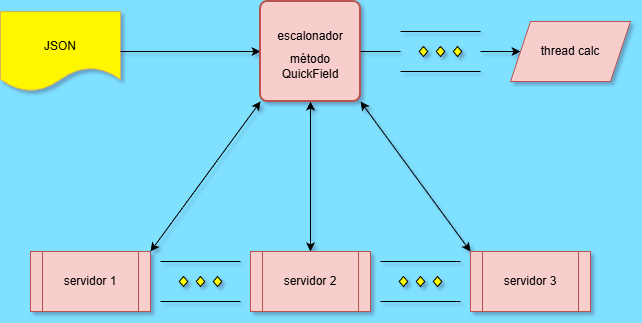

The diagram above was exported from draw.io. Its source (the exported page's mxGraphModel, read from the mxfile embedded in the PNG):
<mxGraphModel dx="983" dy="536" grid="0" gridSize="10" guides="1" tooltips="1" connect="1" arrows="1" fold="1" page="1" pageScale="1" pageWidth="827" pageHeight="1169" background="light-dark(#80E1FF,#121212)" math="0" shadow="1">
  <root>
    <mxCell id="0" />
    <mxCell id="1" parent="0" />
    <mxCell id="sFj8m9gWThUPK88psFLT-1" parent="1" style="shape=document;whiteSpace=wrap;html=1;boundedLbl=1;fillColor=light-dark(#fff700, #253b00);strokeColor=#d6b656;" value="" vertex="1">
      <mxGeometry height="80" width="120" x="70" y="90" as="geometry" />
    </mxCell>
    <mxCell id="sFj8m9gWThUPK88psFLT-3" edge="1" parent="1" source="sFj8m9gWThUPK88psFLT-1" style="endArrow=classic;html=1;rounded=0;exitX=1;exitY=0.5;exitDx=0;exitDy=0;entryX=0;entryY=0.5;entryDx=0;entryDy=0;endFill=1;" target="sFj8m9gWThUPK88psFLT-5" value="">
      <mxGeometry height="50" relative="1" width="50" as="geometry">
        <mxPoint x="390" y="430" as="sourcePoint" />
        <mxPoint x="320" y="130" as="targetPoint" />
      </mxGeometry>
    </mxCell>
    <mxCell id="sFj8m9gWThUPK88psFLT-10" edge="1" parent="1" source="sFj8m9gWThUPK88psFLT-5" style="rounded=0;orthogonalLoop=1;jettySize=auto;html=1;exitX=1;exitY=1;exitDx=0;exitDy=0;entryX=0;entryY=0;entryDx=0;entryDy=0;endArrow=classic;endFill=1;startArrow=classic;startFill=1;" target="sFj8m9gWThUPK88psFLT-8">
      <mxGeometry relative="1" as="geometry" />
    </mxCell>
    <mxCell id="sFj8m9gWThUPK88psFLT-11" edge="1" parent="1" source="sFj8m9gWThUPK88psFLT-5" style="edgeStyle=none;rounded=0;orthogonalLoop=1;jettySize=auto;html=1;exitX=0.5;exitY=1;exitDx=0;exitDy=0;entryX=0.5;entryY=0;entryDx=0;entryDy=0;startArrow=classic;startFill=1;" target="sFj8m9gWThUPK88psFLT-7">
      <mxGeometry relative="1" as="geometry" />
    </mxCell>
    <mxCell id="sFj8m9gWThUPK88psFLT-5" parent="1" style="rounded=1;whiteSpace=wrap;html=1;absoluteArcSize=1;arcSize=14;strokeWidth=2;fillColor=#f8cecc;strokeColor=#b85450;" value="" vertex="1">
      <mxGeometry height="100" width="100" x="330" y="80" as="geometry" />
    </mxCell>
    <mxCell id="sFj8m9gWThUPK88psFLT-6" parent="1" style="shape=process;whiteSpace=wrap;html=1;backgroundOutline=1;fillColor=#f8cecc;strokeColor=#b85450;" value="&lt;div&gt;&lt;br&gt;&lt;/div&gt;" vertex="1">
      <mxGeometry height="60" width="120" x="100" y="330" as="geometry" />
    </mxCell>
    <mxCell id="sFj8m9gWThUPK88psFLT-7" parent="1" style="shape=process;whiteSpace=wrap;html=1;backgroundOutline=1;fillColor=#f8cecc;strokeColor=#b85450;" value="" vertex="1">
      <mxGeometry height="60" width="120" x="320" y="330" as="geometry" />
    </mxCell>
    <mxCell id="sFj8m9gWThUPK88psFLT-8" parent="1" style="shape=process;whiteSpace=wrap;html=1;backgroundOutline=1;fillColor=#f8cecc;strokeColor=#b85450;" value="" vertex="1">
      <mxGeometry height="60" width="120" x="540" y="330" as="geometry" />
    </mxCell>
    <mxCell id="sFj8m9gWThUPK88psFLT-9" edge="1" parent="1" source="sFj8m9gWThUPK88psFLT-6" style="endArrow=classic;html=1;rounded=0;entryX=0;entryY=1;entryDx=0;entryDy=0;exitX=1;exitY=0;exitDx=0;exitDy=0;endFill=1;startArrow=classic;startFill=1;" target="sFj8m9gWThUPK88psFLT-5" value="">
      <mxGeometry height="50" relative="1" width="50" as="geometry">
        <mxPoint x="390" y="430" as="sourcePoint" />
        <mxPoint x="440" y="380" as="targetPoint" />
      </mxGeometry>
    </mxCell>
    <mxCell id="sFj8m9gWThUPK88psFLT-12" parent="1" style="text;html=1;whiteSpace=wrap;strokeColor=none;fillColor=none;align=center;verticalAlign=middle;rounded=0;" value="JSON" vertex="1">
      <mxGeometry height="30" width="60" x="100" y="110" as="geometry" />
    </mxCell>
    <mxCell id="sFj8m9gWThUPK88psFLT-13" parent="1" style="text;html=1;whiteSpace=wrap;strokeColor=none;fillColor=none;align=center;verticalAlign=middle;rounded=0;" value="escalonador" vertex="1">
      <mxGeometry height="30" width="60" x="350" y="100" as="geometry" />
    </mxCell>
    <mxCell id="sFj8m9gWThUPK88psFLT-17" parent="1" style="shape=parallelogram;perimeter=parallelogramPerimeter;whiteSpace=wrap;html=1;fixedSize=1;fillColor=#f8cecc;strokeColor=#b85450;" value="thread calc" vertex="1">
      <mxGeometry height="60" width="120" x="580" y="100" as="geometry" />
    </mxCell>
    <mxCell id="sFj8m9gWThUPK88psFLT-20" edge="1" parent="1" source="sFj8m9gWThUPK88psFLT-18" style="edgeStyle=none;rounded=0;orthogonalLoop=1;jettySize=auto;html=1;exitX=1;exitY=0.5;exitDx=0;exitDy=0;exitPerimeter=0;entryX=0.083;entryY=0.5;entryDx=0;entryDy=0;entryPerimeter=0;" target="sFj8m9gWThUPK88psFLT-17">
      <mxGeometry relative="1" as="geometry" />
    </mxCell>
    <mxCell id="sFj8m9gWThUPK88psFLT-18" parent="1" style="verticalLabelPosition=bottom;verticalAlign=top;html=1;shape=mxgraph.flowchart.parallel_mode;pointerEvents=1" value="" vertex="1">
      <mxGeometry height="40" width="80" x="470" y="110" as="geometry" />
    </mxCell>
    <mxCell id="sFj8m9gWThUPK88psFLT-21" edge="1" parent="1" source="sFj8m9gWThUPK88psFLT-5" style="edgeStyle=none;rounded=0;orthogonalLoop=1;jettySize=auto;html=1;exitX=1;exitY=0.5;exitDx=0;exitDy=0;entryX=0;entryY=0.5;entryDx=0;entryDy=0;entryPerimeter=0;endArrow=none;endFill=0;" target="sFj8m9gWThUPK88psFLT-18">
      <mxGeometry relative="1" as="geometry" />
    </mxCell>
    <mxCell id="sFj8m9gWThUPK88psFLT-25" parent="1" style="text;html=1;whiteSpace=wrap;strokeColor=none;fillColor=none;align=center;verticalAlign=middle;rounded=0;" value="servidor 1" vertex="1">
      <mxGeometry height="30" width="60" x="130" y="345" as="geometry" />
    </mxCell>
    <mxCell id="sFj8m9gWThUPK88psFLT-27" parent="1" style="text;html=1;whiteSpace=wrap;strokeColor=none;fillColor=none;align=center;verticalAlign=middle;rounded=0;" value="servidor 3" vertex="1">
      <mxGeometry height="30" width="60" x="570" y="345" as="geometry" />
    </mxCell>
    <mxCell id="sFj8m9gWThUPK88psFLT-28" parent="1" style="text;html=1;whiteSpace=wrap;strokeColor=none;fillColor=none;align=center;verticalAlign=middle;rounded=0;" value="servidor 2" vertex="1">
      <mxGeometry height="30" width="60" x="350" y="345" as="geometry" />
    </mxCell>
    <mxCell id="sFj8m9gWThUPK88psFLT-29" parent="1" style="verticalLabelPosition=bottom;verticalAlign=top;html=1;shape=mxgraph.flowchart.parallel_mode;pointerEvents=1" value="" vertex="1">
      <mxGeometry height="40" width="80" x="230" y="340" as="geometry" />
    </mxCell>
    <mxCell id="sFj8m9gWThUPK88psFLT-30" parent="1" style="verticalLabelPosition=bottom;verticalAlign=top;html=1;shape=mxgraph.flowchart.parallel_mode;pointerEvents=1" value="" vertex="1">
      <mxGeometry height="40" width="80" x="450" y="340" as="geometry" />
    </mxCell>
    <mxCell id="sFj8m9gWThUPK88psFLT-32" parent="1" style="text;html=1;whiteSpace=wrap;strokeColor=none;fillColor=none;align=center;verticalAlign=middle;rounded=0;" value="método QuickField" vertex="1">
      <mxGeometry height="30" width="60" x="350" y="130" as="geometry" />
    </mxCell>
  </root>
</mxGraphModel>